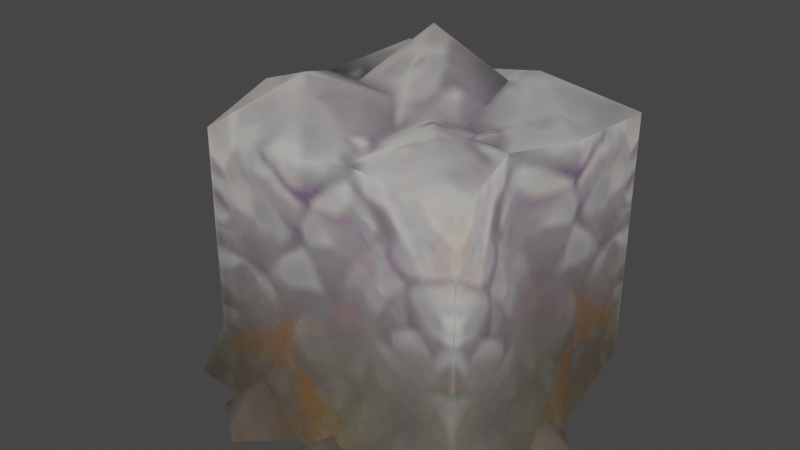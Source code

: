 # Source: rock_model_static.blend  (saved by Blender 3.4.6; exported with 4.5.12 LTS)
import bpy
from mathutils import Matrix  # noqa: F401  (used for matrix-valued properties, if any)

bpy.ops.wm.read_factory_settings(use_empty=True)
scene = bpy.context.scene
scene.name = 'Scene'

# ---- collections
col_collection = bpy.data.collections.new('Collection'); scene.collection.children.link(col_collection)

# ---- images (referenced by path relative to the original .blend; pixels are not part of the script)
import os
ASSET_DIR = os.environ.get("B2B_ASSET_DIR", "")  # directory of the original .blend (textures are referenced by path, not embedded)
HERE = os.path.dirname(os.path.abspath(__file__))  # packed textures are extracted next to this script under _unpacked/

def load_image(name, relpath, width, height, colorspace="sRGB"):
    """Load a texture the original file referenced (path relative to the .blend, or extracted next to this script)."""
    p = next((c for c in (os.path.join(HERE, relpath), os.path.join(ASSET_DIR, relpath)) if relpath and os.path.exists(c)), "")
    if p:
        img = bpy.data.images.load(p, check_existing=True)
        img.name = name
    else:  # same state as the original file: an image datablock whose file is absent (Cycles renders it pink)
        img = bpy.data.images.new(name, width, height)
        img.source = "FILE"
        img.filepath = "//" + (relpath or name)
    img.colorspace_settings.name = colorspace
    return img
img_image_0 = load_image('Image_0', '_unpacked/Image_0.d6090e0a.png', 64, 128, 'sRGB')

# ---- materials (node trees are filled in below, after node groups)
mat_skin_normal = bpy.data.materials.new('skin_normal')
mat_skin_normal.use_backface_culling = True
mat_skin_normal.use_transparent_shadow = False

# ---- material node trees
mat_skin_normal.use_nodes = True; mat_skin_normal.node_tree.nodes.clear()
_N = mat_skin_normal.node_tree.nodes; _L = mat_skin_normal.node_tree.links
n0 = _N.new('ShaderNodeBsdfPrincipled'); n0.name = 'Principled BSDF'; n0.location = (10, 300)
n0.distribution = 'GGX'
n0.subsurface_method = 'RANDOM_WALK_SKIN'
n0.inputs[2].default_value = 1.0
n0.inputs[27].default_value = (0.0, 0.0, 0.0, 1.0)
n0.inputs[28].default_value = 1.0
n1 = _N.new('ShaderNodeOutputMaterial'); n1.name = 'Material Output'; n1.location = (320, 270)
n2 = _N.new('ShaderNodeTexImage'); n2.name = 'Image Texture'; n2.location = (-440, 210)
n2.label = 'BASE COLOR'
n2.image = img_image_0
_L.new(n0.outputs[0], n1.inputs[0])
_L.new(n2.outputs[0], n0.inputs[0])
_L.new(n2.outputs[1], n0.inputs[4])
n1.is_active_output = True

# ---- world
world_world = bpy.data.worlds.new('World'); scene.world = world_world
world_world.use_nodes = True; world_world.node_tree.nodes.clear()
_N = world_world.node_tree.nodes; _L = world_world.node_tree.links
n0 = _N.new('ShaderNodeOutputWorld'); n0.name = 'World Output'; n0.location = (300, 300)
n1 = _N.new('ShaderNodeBackground'); n1.name = 'Background'; n1.location = (10, 300)
n1.inputs[0].default_value = (0.05088, 0.05088, 0.05088, 1.0)
_L.new(n1.outputs[0], n0.inputs[0])
n0.is_active_output = True
world_world.color = (0.05088, 0.05088, 0.05088)
world_world.use_sun_shadow = False
world_world.sun_shadow_jitter_overblur = 0.0

# ---- meshes
me_rsrc_world_dynamic_block_gather_rock_model_static_mesh_0 = bpy.data.meshes.new('rsrc.world.dynamic.block.gather.rock.model_static-Mesh[0]')
me_rsrc_world_dynamic_block_gather_rock_model_static_mesh_0.from_pydata([(-0.5692, -1.004, -0.1708), (-0.5011, -0.9462, -0.5011), (0.3139, -1.025, -0.1956), (0.3859, -1.004, -0.1514), (0.2625, -1.0, -0.1018), (0.3485, -1.02, -0.07737), (-0.5353, -0.1257, 0.1231), (-0.5525, -1.091e-08, 0.2862), (-0.7255, -5.87e-09, 0.1709), (-0.6522, 2.64e-09, -0.02377), (-0.4269, 0.0, 0.03565), (0.5938, -0.08736, -0.1192), (0.5072, 9.399e-09, -0.1784), (0.6304, 1.172e-08, -0.2315), (0.7057, 6.426e-09, -0.1104), (0.603, 2.401e-09, -0.0183), (-0.5, -0.2199, -0.5028), (-0.5679, -0.2525, -0.1705), (-0.578, -1.312e-07, -0.5489), (-0.6059, 1.611e-07, -0.06955), (-0.4294, -0.233, 0.02691), (-0.4987, -2.186e-08, 0.5001), (-0.5011, -0.9462, 0.5012), (0.4969, -2.186e-08, 0.5001), (0.5045, -0.2082, 0.02691), (0.4331, -1.004, -0.1708), (0.5959, 1.611e-07, -0.06955), (0.5386, -0.1947, -0.2135), (0.5012, -0.9462, -0.5011), (-0.09391, -0.9866, -0.575), (-0.2558, -1.133, -0.3005), (0.1099, -0.9829, -0.501), (-0.4598, -1.004, 0.03157), (-0.0001636, -0.991, 2.054e-05), (-0.3196, -1.082, 0.2973), (-0.09391, -0.9866, 0.4272), (0.2572, -1.102, 0.2537), (0.1099, -0.983, 0.5012), (0.5012, -0.9462, 0.5012), (0.5423, -1.004, 0.03157), (0.2939, -1.068, -0.3289), (0.1861, -1.072, 0.1812), (-0.09117, -1.219, 0.1404), (0.2126, -0.9971, -0.08461), (0.04658, -0.9872, -0.2152), (-0.3213, -1.001, 0.02377), (-0.2597, -1.064, 0.2418), (-0.07798, -0.9862, 0.312), (0.5, -0.2199, -0.5028), (0.1352, -0.1727, -0.4804), (0.007967, 2.926e-08, -0.6119), (0.5707, -1.312e-07, -0.549), (-0.1375, -0.1654, -0.5088), (0.1085, -0.08736, -0.6189), (0.03076, 2.413e-08, -0.5154), (-0.01006, 2.982e-08, -0.6455), (0.198, 2.746e-08, -0.5916), (0.1195, 3.242e-08, -0.705), (-0.1929, -0.1683, -0.6227), (-0.2666, 2.119e-08, -0.4482), (-0.3718, 2.903e-08, -0.6275), (-0.04416, 2.865e-08, -0.6187), (-0.1997, 3.483e-08, -0.7603)], [], [(0, 1, 30), (2, 3, 5), (4, 2, 5), (6, 7, 8), (9, 6, 8), (10, 6, 9), (11, 12, 13), (14, 11, 13), (15, 11, 14), (16, 1, 0), (0, 17, 16), (18, 16, 17), (17, 0, 32), (17, 19, 18), (32, 20, 17), (20, 19, 17), (21, 19, 20), (20, 32, 22), (22, 21, 20), (23, 38, 39), (39, 24, 23), (24, 39, 25), (24, 26, 23), (25, 27, 24), (27, 26, 24), (27, 25, 28), (28, 48, 27), (26, 27, 48), (48, 51, 26), (1, 29, 30), (29, 31, 30), (32, 0, 30), (31, 33, 30), (32, 30, 33), (33, 34, 32), (34, 22, 32), (35, 22, 34), (33, 35, 34), (35, 33, 36), (37, 35, 36), (38, 37, 36), (39, 38, 36), (25, 39, 36), (25, 36, 33), (40, 25, 33), (28, 25, 40), (31, 28, 40), (31, 40, 33), (41, 42, 43), (42, 44, 43), (45, 44, 42), (46, 45, 42), (47, 46, 42), (41, 47, 42), (48, 28, 31), (31, 49, 48), (49, 31, 29), (49, 50, 48), (50, 51, 48), (29, 52, 49), (52, 50, 49), (52, 29, 1), (1, 16, 52), (50, 52, 16), (18, 50, 16), (53, 54, 55), (56, 54, 53), (57, 53, 55), (56, 53, 57), (58, 59, 60), (61, 59, 58), (62, 58, 60), (61, 58, 62)])
me_rsrc_world_dynamic_block_gather_rock_model_static_mesh_0.polygons.foreach_set('use_smooth', [0, 0, 0, 1, 1, 1, 1, 1, 1, 1, 1, 1, 1, 1, 1, 1, 1, 1, 1, 1, 1, 1, 1, 1, 1, 1, 1, 1, 1, 1, 1, 1, 1, 1, 1, 1, 1, 1, 1, 1, 1, 1, 1, 1, 1, 1, 1, 1, 1, 1, 1, 1, 1, 1, 1, 1, 1, 1, 1, 1, 1, 1, 1, 1, 1, 1, 1, 1, 1, 1, 1, 1, 1])
_uv = me_rsrc_world_dynamic_block_gather_rock_model_static_mesh_0.uv_layers.new(name='UVMap')
_uv.uv.foreach_set('vector', [0.0167, 0.6865, 0.004298, 0.4987, 0.288, 0.6275, 0.7814, 0.6752, 0.8437, 0.6953, 0.8113, 0.729, 0.7369, 0.7179, 0.7814, 0.6752, 0.8113, 0.729, 0.2886, 0.05438, 0.3591, 0.05728, 0.3219, 0.09839, 0.2237, 0.08504, 0.2886, 0.05438, 0.3219, 0.09839, 0.2669, 0.003285, 0.2886, 0.05438, 0.2237, 0.08504, 0.2886, 0.05438, 0.3591, 0.05728, 0.3219, 0.09839, 0.2237, 0.08504, 0.2886, 0.05438, 0.3219, 0.09839, 0.2669, 0.003285, 0.2886, 0.05438, 0.2237, 0.08504, 0.004094, 0.1269, 0.0041, 0.4987, 0.3287, 0.4987, 0.3287, 0.4987, 0.3365, 0.1285, 0.004094, 0.1269, 0.004103, 0.00644, 0.004094, 0.1269, 0.3365, 0.1285, 0.3365, 0.1285, 0.3287, 0.4987, 0.5982, 0.4987, 0.3365, 0.1285, 0.4318, 0.00644, 0.004103, 0.00644, 0.5982, 0.4987, 0.5245, 0.1097, 0.3365, 0.1285, 0.5245, 0.1097, 0.4318, 0.00644, 0.3365, 0.1285, 0.9985, 0.00644, 0.4318, 0.00644, 0.5245, 0.1097, 0.5245, 0.1097, 0.5982, 0.4987, 0.9985, 0.4987, 0.9985, 0.4987, 0.9985, 0.00644, 0.5245, 0.1097, 0.004094, 0.006364, 0.004094, 0.4987, 0.4749, 0.4942, 0.4749, 0.4942, 0.4783, 0.1098, 0.004094, 0.006364, 0.4783, 0.1098, 0.4749, 0.4942, 0.6214, 0.4987, 0.4783, 0.1098, 0.5736, 0.006364, 0.004094, 0.006364, 0.6214, 0.4987, 0.6663, 0.1288, 0.4783, 0.1098, 0.6663, 0.1288, 0.5736, 0.006364, 0.4783, 0.1098, 0.6663, 0.1288, 0.6214, 0.4987, 0.9985, 0.4987, 0.9985, 0.4987, 0.9985, 0.1269, 0.6663, 0.1288, 0.5736, 0.006364, 0.6663, 0.1288, 0.9985, 0.1269, 0.9985, 0.1269, 0.9985, 0.006364, 0.5736, 0.006364, 0.004298, 0.4987, 0.3962, 0.4987, 0.288, 0.6275, 0.3962, 0.4987, 0.6048, 0.5363, 0.288, 0.6275, 0.1114, 0.7785, 0.0167, 0.6865, 0.288, 0.6275, 0.6048, 0.5363, 0.5094, 0.7642, 0.288, 0.6275, 0.1114, 0.7785, 0.288, 0.6275, 0.5094, 0.7642, 0.5094, 0.7642, 0.2328, 0.8994, 0.1114, 0.7785, 0.2328, 0.8994, 0.07566, 0.9921, 0.1114, 0.7785, 0.4283, 0.9584, 0.07566, 0.9921, 0.2328, 0.8994, 0.5094, 0.7642, 0.4283, 0.9584, 0.2328, 0.8994, 0.4283, 0.9584, 0.5094, 0.7642, 0.7323, 0.8795, 0.6048, 0.9921, 0.4283, 0.9584, 0.7323, 0.8795, 0.9436, 0.9921, 0.6048, 0.9921, 0.7323, 0.8795, 0.9792, 0.7785, 0.9436, 0.9921, 0.7323, 0.8795, 0.8846, 0.6865, 0.9792, 0.7785, 0.7323, 0.8795, 0.8846, 0.6865, 0.7323, 0.8795, 0.5094, 0.7642, 0.7641, 0.6146, 0.8846, 0.6865, 0.5094, 0.7642, 0.9953, 0.4987, 0.8846, 0.6865, 0.7641, 0.6146, 0.6048, 0.5363, 0.9953, 0.4987, 0.7641, 0.6146, 0.6048, 0.5363, 0.7641, 0.6146, 0.5094, 0.7642, 0.6708, 0.8466, 0.4306, 0.828, 0.6938, 0.7257, 0.4306, 0.828, 0.5499, 0.6663, 0.6938, 0.7257, 0.2314, 0.775, 0.5499, 0.6663, 0.4306, 0.828, 0.2847, 0.8741, 0.2314, 0.775, 0.4306, 0.828, 0.4421, 0.906, 0.2847, 0.8741, 0.4306, 0.828, 0.6708, 0.8466, 0.4421, 0.906, 0.4306, 0.828, 0.9988, 0.1269, 0.9988, 0.4987, 0.6045, 0.4987, 0.6045, 0.4987, 0.5919, 0.1027, 0.9988, 0.1269, 0.5919, 0.1027, 0.6045, 0.4987, 0.3907, 0.4987, 0.5919, 0.1027, 0.4828, 0.006456, 0.9988, 0.1269, 0.4828, 0.006456, 0.9988, 0.006456, 0.9988, 0.1269, 0.3907, 0.4987, 0.343, 0.09878, 0.5919, 0.1027, 0.343, 0.09878, 0.4828, 0.006456, 0.5919, 0.1027, 0.343, 0.09878, 0.3907, 0.4987, -0.001973, 0.4987, -0.001973, 0.4987, -0.001973, 0.1269, 0.343, 0.09878, 0.4828, 0.006456, 0.343, 0.09878, -0.001973, 0.1269, -0.001973, 0.006456, 0.4828, 0.006456, -0.001973, 0.1269, 0.2886, 0.05438, 0.3591, 0.05728, 0.3219, 0.09839, 0.2669, 0.003285, 0.3591, 0.05728, 0.2886, 0.05438, 0.2237, 0.08504, 0.2886, 0.05438, 0.3219, 0.09839, 0.2669, 0.003285, 0.2886, 0.05438, 0.2237, 0.08504, 0.2886, 0.05438, 0.3591, 0.05728, 0.3219, 0.09839, 0.2669, 0.003285, 0.3591, 0.05728, 0.2886, 0.05438, 0.2237, 0.08504, 0.2886, 0.05438, 0.3219, 0.09839, 0.2669, 0.003285, 0.2886, 0.05438, 0.2237, 0.08504])
me_rsrc_world_dynamic_block_gather_rock_model_static_mesh_0.materials.append(mat_skin_normal)
me_rsrc_world_dynamic_block_gather_rock_model_static_mesh_0.update()
me_rsrc_world_dynamic_block_gather_rock_model_static_mesh_0.normals_split_custom_set([tuple(v) for v in zip(*[iter([-0.4527, -0.8578, -0.2436, -0.4527, -0.8578, -0.2436, -0.4527, -0.8578, -0.2436, 0.309, -0.9496, -0.05197, 0.309, -0.9496, -0.05197, 0.309, -0.9496, -0.05197, -0.2557, -0.9601, 0.1134, -0.2557, -0.9601, 0.1134, -0.2557, -0.9601, 0.1134, -0.2768, -0.9362, -0.2168, -0.3629, -0.7561, 0.5446, -0.5166, -0.8415, 0.1581, -0.2799, -0.8279, -0.4861, -0.2768, -0.9362, -0.2168, -0.5166, -0.8415, 0.1581, 0.1903, -0.6657, -0.7215, -0.2768, -0.9362, -0.2168, -0.2799, -0.8279, -0.4861, 0.3594, -0.9141, -0.1878, -0.2778, -0.7123, -0.6445, 0.1793, -0.804, -0.567, 0.6099, -0.7886, 0.07845, 0.3594, -0.9141, -0.1878, 0.1793, -0.804, -0.567, 0.489, -0.6809, 0.5452, 0.3594, -0.9141, -0.1878, 0.6099, -0.7886, 0.07845, -0.6027, -0.2228, -0.7662, -0.1179, -0.2983, -0.9472, -0.9009, -0.3851, 0.2002, -0.9009, -0.3851, 0.2002, -0.9746, -0.1255, 0.1853, -0.6027, -0.2228, -0.7662, -0.6779, -0.3144, -0.6646, -0.6027, -0.2228, -0.7662, -0.9746, -0.1255, 0.1853, -0.9746, -0.1255, 0.1853, -0.9009, -0.3851, 0.2002, -0.6892, -0.7013, 0.1822, -0.9746, -0.1255, 0.1853, -0.9139, -0.3563, 0.1946, -0.6779, -0.3144, -0.6646, -0.6892, -0.7013, 0.1822, -0.9473, -0.1964, 0.2529, -0.9746, -0.1255, 0.1853, -0.9473, -0.1964, 0.2529, -0.9139, -0.3563, 0.1946, -0.9746, -0.1255, 0.1853, -0.9802, -0.1919, -0.04902, -0.9139, -0.3563, 0.1946, -0.9473, -0.1964, 0.2529, -0.9473, -0.1964, 0.2529, -0.6892, -0.7013, 0.1822, -0.3723, -0.87, 0.3232, -0.3723, -0.87, 0.3232, -0.9802, -0.1919, -0.04902, -0.9473, -0.1964, 0.2529, 0.9953, -0.07043, 0.06721, 0.7903, -0.5604, 0.2479, 0.8206, -0.5465, -0.1673, 0.8206, -0.5465, -0.1673, 0.9851, -0.1581, 0.06781, 0.9953, -0.07043, 0.06721, 0.9851, -0.1581, 0.06781, 0.8206, -0.5465, -0.1673, 0.6602, -0.7477, -0.07073, 0.9851, -0.1581, 0.06781, 0.9444, -0.3209, 0.07136, 0.9953, -0.07043, 0.06721, 0.6602, -0.7477, -0.07073, 0.9853, -0.1707, -0.003082, 0.9851, -0.1581, 0.06781, 0.9853, -0.1707, -0.003082, 0.9444, -0.3209, 0.07136, 0.9851, -0.1581, 0.06781, 0.9853, -0.1707, -0.003082, 0.6602, -0.7477, -0.07073, 0.6684, -0.4468, -0.5946, 0.6684, -0.4468, -0.5946, 0.6459, -0.2068, -0.7349, 0.9853, -0.1707, -0.003082, 0.9444, -0.3209, 0.07136, 0.9853, -0.1707, -0.003082, 0.6459, -0.2068, -0.7349, 0.6459, -0.2068, -0.7349, 0.694, -0.3547, -0.6266, 0.9444, -0.3209, 0.07136, -0.1179, -0.2983, -0.9472, 0.06818, -0.4796, -0.8749, 0.06078, -0.9969, -0.04933, 0.06818, -0.4796, -0.8749, 0.1457, -0.6515, -0.7445, 0.06078, -0.9969, -0.04933, -0.6892, -0.7013, 0.1822, -0.9009, -0.3851, 0.2002, 0.06078, -0.9969, -0.04933, 0.1457, -0.6515, -0.7445, 0.003157, -1.0, 0.002188, 0.06078, -0.9969, -0.04933, -0.6892, -0.7013, 0.1822, 0.06078, -0.9969, -0.04933, 0.003157, -1.0, 0.002188, 0.003157, -1.0, 0.002188, -0.1, -0.9848, 0.1417, -0.6892, -0.7013, 0.1822, -0.1, -0.9848, 0.1417, -0.3723, -0.87, 0.3232, -0.6892, -0.7013, 0.1822, 0.01201, -0.9732, 0.2298, -0.3723, -0.87, 0.3232, -0.1, -0.9848, 0.1417, 0.003157, -1.0, 0.002188, 0.01201, -0.9732, 0.2298, -0.1, -0.9848, 0.1417, 0.01201, -0.9732, 0.2298, 0.003157, -1.0, 0.002188, 0.0303, -0.9952, 0.09322, -0.04001, -0.9096, 0.4136, 0.01201, -0.9732, 0.2298, 0.0303, -0.9952, 0.09322, 0.7903, -0.5604, 0.2479, -0.04001, -0.9096, 0.4136, 0.0303, -0.9952, 0.09322, 0.8206, -0.5465, -0.1673, 0.7903, -0.5604, 0.2479, 0.0303, -0.9952, 0.09322, 0.6602, -0.7477, -0.07073, 0.8206, -0.5465, -0.1673, 0.0303, -0.9952, 0.09322, 0.6602, -0.7477, -0.07073, 0.0303, -0.9952, 0.09322, 0.003157, -1.0, 0.002188, 0.07239, -0.9915, -0.108, 0.6602, -0.7477, -0.07073, 0.003157, -1.0, 0.002188, 0.6684, -0.4468, -0.5946, 0.6602, -0.7477, -0.07073, 0.07239, -0.9915, -0.108, 0.1457, -0.6515, -0.7445, 0.6684, -0.4468, -0.5946, 0.07239, -0.9915, -0.108, 0.1457, -0.6515, -0.7445, 0.07239, -0.9915, -0.108, 0.003157, -1.0, 0.002188, 0.2576, -0.6753, 0.6911, -0.09022, -0.9891, 0.116, 0.3688, -0.8605, -0.3514, -0.09022, -0.9891, 0.116, 0.04852, -0.845, -0.5325, 0.3688, -0.8605, -0.3514, -0.5254, -0.7592, -0.3841, 0.04852, -0.845, -0.5325, -0.09022, -0.9891, 0.116, -0.4586, -0.7774, 0.4304, -0.5254, -0.7592, -0.3841, -0.09022, -0.9891, 0.116, 0.07643, -0.5942, 0.8007, -0.4586, -0.7774, 0.4304, -0.09022, -0.9891, 0.116, 0.2576, -0.6753, 0.6911, 0.07643, -0.5942, 0.8007, -0.09022, -0.9891, 0.116, 0.6459, -0.2068, -0.7349, 0.6684, -0.4468, -0.5946, 0.1457, -0.6515, -0.7445, 0.1457, -0.6515, -0.7445, -0.01314, -0.3193, -0.9476, 0.6459, -0.2068, -0.7349, -0.01314, -0.3193, -0.9476, 0.1457, -0.6515, -0.7445, 0.06818, -0.4796, -0.8749, -0.01314, -0.3193, -0.9476, 0.01421, -0.5088, -0.8608, 0.6459, -0.2068, -0.7349, 0.01421, -0.5088, -0.8608, 0.694, -0.3547, -0.6266, 0.6459, -0.2068, -0.7349, 0.06818, -0.4796, -0.8749, 0.0499, -0.2945, -0.9543, -0.01314, -0.3193, -0.9476, 0.0499, -0.2945, -0.9543, 0.01421, -0.5088, -0.8608, -0.01314, -0.3193, -0.9476, 0.0499, -0.2945, -0.9543, 0.06818, -0.4796, -0.8749, -0.1179, -0.2983, -0.9472, -0.1179, -0.2983, -0.9472, -0.6027, -0.2228, -0.7662, 0.0499, -0.2945, -0.9543, 0.01421, -0.5088, -0.8608, 0.0499, -0.2945, -0.9543, -0.6027, -0.2228, -0.7662, -0.6779, -0.3144, -0.6646, 0.01421, -0.5088, -0.8608, -0.6027, -0.2228, -0.7662, 0.1241, -0.9918, -0.03188, -0.2591, -0.825, 0.5022, -0.5479, -0.8086, -0.2144, 0.6565, -0.7311, 0.1856, -0.2591, -0.825, 0.5022, 0.1241, -0.9918, -0.03188, 0.1685, -0.7026, -0.6913, 0.1241, -0.9918, -0.03188, -0.5479, -0.8086, -0.2144, 0.6565, -0.7311, 0.1856, 0.1241, -0.9918, -0.03188, 0.1685, -0.7026, -0.6913, 0.08928, -0.9953, -0.03769, -0.1599, -0.7434, 0.6495, -0.6797, -0.7256, -0.1071, 0.7485, -0.6625, 0.02906, -0.1599, -0.7434, 0.6495, 0.08928, -0.9953, -0.03769, 0.01839, -0.6325, -0.7744, 0.08928, -0.9953, -0.03769, -0.6797, -0.7256, -0.1071, 0.7485, -0.6625, 0.02906, 0.08928, -0.9953, -0.03769, 0.01839, -0.6325, -0.7744])] * 3)])

# ---- objects
ob_rock_model_static_mesh_0 = bpy.data.objects.new('rock.model_static-Mesh[0]', me_rsrc_world_dynamic_block_gather_rock_model_static_mesh_0)

# ---- transforms, parenting, visibility, modifiers, constraints
ob_rock_model_static_mesh_0.location = (0.0, 0.0, 0.0)
ob_rock_model_static_mesh_0.rotation_mode = 'QUATERNION'
ob_rock_model_static_mesh_0.rotation_quaternion = (0.7071, -0.7071, -1.57e-16, -9.358e-24)

# ---- collection membership
scene.collection.objects.link(ob_rock_model_static_mesh_0)

# ---- scene / render settings (as saved in the file)
scene.frame_start = 1; scene.frame_end = 250; scene.frame_set(1)
scene.render.engine = 'BLENDER_EEVEE_NEXT'
scene.cycles.sampling_pattern = 'TABULATED_SOBOL'
scene.cycles.use_light_tree = False
scene.view_settings.view_transform = 'Filmic'
bpy.context.view_layer.update()

# ---- added for rendering (the .blend has no active camera and no usable light): camera, sun
cam_auto = bpy.data.cameras.new('AutoCamera')
cam_auto.lens = 50.0
cam_auto.sensor_width = 36.0
cam_auto.clip_end = 1000.0
ob_auto_camera = bpy.data.objects.new('AutoCamera', cam_auto)
scene.collection.objects.link(ob_auto_camera)
ob_auto_camera.location = (2.08487, -2.64325, 2.28539)
ob_auto_camera.rotation_euler = (1.09748, -7.21219e-08, 0.694738)
scene.camera = ob_auto_camera
light_auto_sun = bpy.data.lights.new('AutoSun', 'SUN')
light_auto_sun.energy = 3.0
light_auto_sun.angle = 0.0523599
ob_auto_sun = bpy.data.objects.new('AutoSun', light_auto_sun)
scene.collection.objects.link(ob_auto_sun)
ob_auto_sun.rotation_euler = (0.872665, 0.174533, 0.523599)
bpy.context.view_layer.update()
